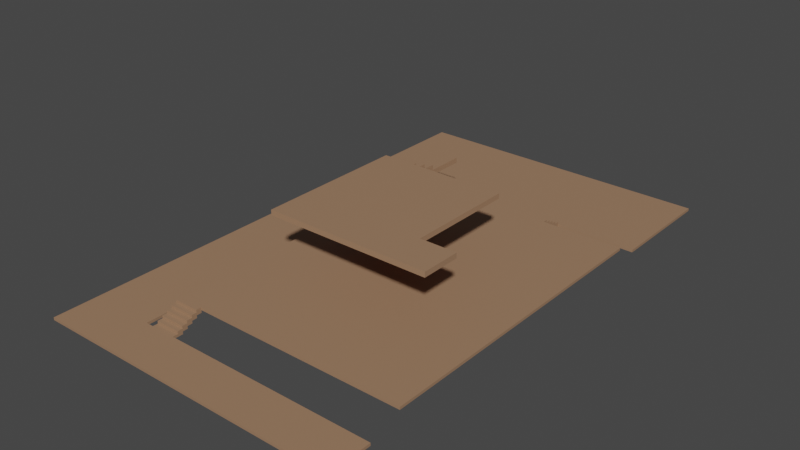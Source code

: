 # Source: map_revision.blend  (saved by Blender 2.83.19; exported with 4.5.12 LTS)
import bpy
from mathutils import Matrix  # noqa: F401  (used for matrix-valued properties, if any)

bpy.ops.wm.read_factory_settings(use_empty=True)
scene = bpy.context.scene
scene.name = 'Scene'

# ---- collections
col_collection = bpy.data.collections.new('Collection'); scene.collection.children.link(col_collection)

# ---- materials (node trees are filled in below, after node groups)
mat_material_001 = bpy.data.materials.new('Material.001')
mat_material_001.use_transparent_shadow = False

# ---- material node trees
mat_material_001.use_nodes = True; mat_material_001.node_tree.nodes.clear()
_N = mat_material_001.node_tree.nodes; _L = mat_material_001.node_tree.links
n0 = _N.new('ShaderNodeBsdfPrincipled'); n0.name = 'Principled BSDF'; n0.location = (10, 300)
n0.distribution = 'GGX'
n0.subsurface_method = 'BURLEY'
n0.inputs[0].default_value = (0.344, 0.1982, 0.1167, 1.0)
n0.inputs[3].default_value = 1.45
n0.inputs[27].default_value = (0.0, 0.0, 0.0, 1.0)
n0.inputs[28].default_value = 1.0
n1 = _N.new('ShaderNodeOutputMaterial'); n1.name = 'Material Output'; n1.location = (300, 300)
_L.new(n0.outputs[0], n1.inputs[0])
n1.is_active_output = True

# ---- world
world_world = bpy.data.worlds.new('World'); scene.world = world_world
world_world.use_nodes = True; world_world.node_tree.nodes.clear()
_N = world_world.node_tree.nodes; _L = world_world.node_tree.links
n0 = _N.new('ShaderNodeOutputWorld'); n0.name = 'World Output'; n0.location = (300, 300)
n1 = _N.new('ShaderNodeBackground'); n1.name = 'Background'; n1.location = (10, 300)
n1.inputs[0].default_value = (0.05088, 0.05088, 0.05088, 1.0)
_L.new(n1.outputs[0], n0.inputs[0])
n0.is_active_output = True
world_world.color = (0.05088, 0.05088, 0.05088)
world_world.use_sun_shadow = False
world_world.sun_shadow_jitter_overblur = 0.0

# ---- meshes
me_cube_001 = bpy.data.meshes.new('Cube.001')
me_cube_001.from_pydata([(-1.0, -1.0, -1.0), (-1.0, -1.0, 1.0), (-1.0, 1.0, -1.0), (-1.0, 1.0, 1.0), (3.785, -1.0, -1.0), (3.785, -1.0, 1.0), (3.785, 1.0, -1.0), (3.785, 1.0, 1.0), (-1.0, 2.994, 1.0), (-1.0, 2.994, -1.0), (3.785, 2.994, -1.0), (3.785, 2.994, 1.0), (-1.0, 1.0, 2.994), (3.785, 1.0, 2.994), (-1.0, 2.994, 2.994), (3.785, 2.994, 2.994), (-1.0, 4.988, 1.0), (3.785, 4.988, 1.0), (-1.0, 4.988, 2.994), (3.785, 4.988, 2.994), (-1.0, 2.994, 4.988), (3.785, 2.994, 4.988), (-1.0, 4.988, 4.988), (3.785, 4.988, 4.988), (-1.0, 6.982, 2.994), (3.785, 6.982, 2.994), (-1.0, 6.982, 4.988), (3.785, 6.982, 4.988), (-1.0, 4.988, 6.982), (3.785, 4.988, 6.982), (-1.0, 6.982, 6.982), (3.785, 6.982, 6.982), (-1.0, 8.976, 4.988), (3.785, 8.976, 4.988), (-1.0, 8.976, 6.982), (3.785, 8.976, 6.982), (-1.0, 6.982, 8.976), (3.785, 6.982, 8.976), (-1.0, 8.976, 8.976), (3.785, 8.976, 8.976), (-1.0, 10.97, 6.982), (3.785, 10.97, 6.982), (-1.0, 10.97, 8.976), (3.785, 10.97, 8.976), (-1.0, 8.976, 10.97), (3.785, 8.976, 10.97), (-1.0, 10.97, 10.97), (3.785, 10.97, 10.97), (-1.0, 22.93, 8.976), (-1.0, 22.93, 10.97), (3.785, 22.93, 10.97), (44.26, 10.97, 8.976), (44.26, 10.97, 10.97), (44.26, 22.93, 8.976), (44.26, 22.93, 10.97), (-1.0, 42.88, 8.976), (-1.0, 42.88, 10.97), (3.785, 42.88, 10.97), (44.26, 42.88, 8.976), (44.26, 42.88, 10.97), (-1.0, -17.79, -1.0), (-1.0, -17.79, 1.0), (3.785, -17.79, 1.0), (3.785, -17.79, -1.0), (44.18, -1.0, 1.0), (44.18, -1.0, -1.0), (44.18, -17.79, 1.0), (44.18, -17.79, -1.0), (-2.513, -1.0, -1.0), (-2.513, -1.0, 1.0), (-2.513, -17.79, -1.0), (-2.513, -17.79, 1.0), (-15.1, -1.0, -1.0), (-15.1, -1.0, 1.0), (-15.1, -17.79, -1.0), (-15.1, -17.79, 1.0), (-2.513, 129.7, -1.0), (-2.513, 129.7, 1.0), (-15.1, 129.7, -1.0), (-15.1, 129.7, 1.0), (-1.0, 129.4, 8.976), (3.785, 129.4, 8.976), (-1.0, 129.4, 10.97), (3.785, 129.4, 10.97), (44.26, 129.4, 8.976), (44.26, 129.4, 10.97), (-2.513, 182.3, -1.0), (-2.513, 182.3, 1.0), (-15.1, 182.3, -1.0), (-15.1, 182.3, 1.0), (18.32, 129.7, -1.0), (18.32, 129.7, 1.0), (18.32, 182.3, -1.0), (18.32, 182.3, 1.0), (19.48, 10.97, 8.976), (28.66, 10.97, 8.976), (28.66, 10.97, 10.97), (19.48, 10.97, 10.97), (28.66, 129.4, 10.97), (28.66, 129.4, 8.976), (19.48, 129.4, 10.97), (19.48, 129.4, 8.976), (19.48, 131.4, 10.97), (28.66, 131.4, 10.97), (28.66, 131.4, 8.976), (19.48, 131.4, 8.976), (28.66, 129.4, 6.982), (19.48, 129.4, 6.982), (28.66, 131.4, 6.982), (19.48, 131.4, 6.982), (28.66, 133.4, 8.976), (19.48, 133.4, 8.976), (28.66, 133.4, 6.982), (19.48, 133.4, 6.982), (28.66, 131.4, 4.988), (19.48, 131.4, 4.988), (28.66, 133.4, 4.988), (19.48, 133.4, 4.988), (28.66, 135.4, 6.982), (19.48, 135.4, 6.982), (28.66, 135.4, 4.988), (19.48, 135.4, 4.988), (28.66, 133.4, 2.994), (19.48, 133.4, 2.994), (28.66, 135.4, 2.994), (19.48, 135.4, 2.994), (28.66, 137.4, 4.988), (19.48, 137.4, 4.988), (28.66, 137.4, 2.994), (19.48, 137.4, 2.994), (28.66, 135.4, 1.0), (19.48, 135.4, 1.0), (28.66, 137.4, 1.0), (19.48, 137.4, 1.0), (28.66, 139.4, 2.994), (19.48, 139.4, 2.994), (28.66, 139.4, 1.0), (19.48, 139.4, 1.0), (28.66, 137.4, -0.9941), (19.48, 137.4, -0.9941), (28.66, 139.4, -0.9941), (19.48, 139.4, -0.9941), (28.66, 182.3, 1.0), (19.48, 182.3, 1.0), (28.66, 182.3, -0.9941), (19.48, 182.3, -0.9941), (44.13, 139.4, 1.0), (44.13, 139.4, -0.9941), (44.13, 182.3, 1.0), (44.13, 182.3, -0.9941), (-2.513, 139.4, 1.0), (-15.1, 139.4, 1.0), (-15.1, 139.4, -1.0), (18.32, 139.4, 1.0), (18.32, 139.4, -1.0), (44.26, 86.13, 8.976), (44.26, 86.13, 10.97), (-1.0, 86.13, 8.976), (3.785, 86.13, 10.97), (-1.0, 86.13, 10.97), (-1.0, 90.94, 8.976), (-1.0, 95.75, 8.976), (-1.0, 100.6, 8.976), (-1.0, 105.4, 8.976), (-1.0, 110.2, 8.976), (-1.0, 115.0, 8.976), (-1.0, 119.8, 8.976), (-1.0, 124.6, 8.976), (-1.0, 90.94, 10.97), (-1.0, 95.75, 10.97), (-1.0, 100.6, 10.97), (-1.0, 105.4, 10.97), (-1.0, 110.2, 10.97), (-1.0, 115.0, 10.97), (-1.0, 119.8, 10.97), (-1.0, 124.6, 10.97), (44.26, 124.6, 8.976), (44.26, 119.8, 8.976), (44.26, 115.0, 8.976), (44.26, 110.2, 8.976), (44.26, 105.4, 8.976), (44.26, 100.6, 8.976), (44.26, 95.75, 8.976), (44.26, 90.94, 8.976), (44.26, 124.6, 10.97), (44.26, 119.8, 10.97), (44.26, 115.0, 10.97), (44.26, 110.2, 10.97), (44.26, 105.4, 10.97), (44.26, 100.6, 10.97), (44.26, 95.75, 10.97), (44.26, 90.94, 10.97), (3.785, 124.6, 10.97), (3.785, 119.8, 10.97), (3.785, 115.0, 10.97), (3.785, 110.2, 10.97), (3.785, 105.4, 10.97), (3.785, 100.6, 10.97), (3.785, 95.75, 10.97), (3.785, 90.94, 10.97), (3.785, 90.94, 14.96), (3.785, 86.13, 14.96), (-1.0, 86.13, 14.96), (-1.0, 90.94, 14.96), (-1.0, 95.75, 14.96), (-1.0, 100.6, 14.96), (3.785, 100.6, 14.96), (3.785, 95.75, 14.96), (-1.0, 90.94, 18.95), (-1.0, 95.75, 18.95), (-1.0, 100.6, 18.95), (-1.0, 105.4, 18.95), (3.785, 105.4, 18.95), (3.785, 100.6, 18.95), (3.785, 95.75, 18.95), (3.785, 90.94, 18.95), (-1.0, 95.75, 22.93), (-1.0, 100.6, 22.93), (-1.0, 105.4, 22.93), (-1.0, 110.2, 22.93), (3.785, 110.2, 22.93), (3.785, 105.4, 22.93), (3.785, 100.6, 22.93), (3.785, 95.75, 22.93), (-1.0, 100.6, 26.92), (-1.0, 105.4, 26.92), (-1.0, 110.2, 26.92), (-1.0, 115.0, 26.92), (3.785, 115.0, 26.92), (3.785, 110.2, 26.92), (3.785, 105.4, 26.92), (3.785, 100.6, 26.92), (-1.0, 105.4, 30.91), (-1.0, 110.2, 30.91), (-1.0, 115.0, 30.91), (-1.0, 119.8, 30.91), (3.785, 119.8, 30.91), (3.785, 115.0, 30.91), (3.785, 105.4, 30.91), (-1.0, 129.4, 34.9), (3.785, 129.4, 34.9), (-1.0, 124.6, 34.9), (-1.0, 110.2, 34.9), (-1.0, 115.0, 34.9), (-1.0, 119.8, 34.9), (3.785, 119.8, 34.9), (3.785, 110.2, 34.9), (-1.0, 129.4, 38.89), (3.785, 129.4, 38.89), (-1.0, 124.6, 38.89), (-1.0, 115.0, 38.89), (-1.0, 119.8, 38.89), (3.785, 119.8, 38.89), (3.785, 115.0, 38.89), (8.77, 129.4, 34.9), (8.77, 124.6, 34.9), (8.77, 119.8, 34.9), (8.77, 129.4, 38.89), (8.77, 124.6, 38.89), (8.77, 119.8, 38.89), (3.785, 110.2, 30.91), (3.785, 115.0, 34.9), (8.77, 115.0, 38.89), (8.77, 115.0, 34.9), (8.77, 110.2, 38.89), (8.77, 110.2, 34.9), (3.785, 115.0, 42.88), (8.77, 115.0, 42.88), (3.785, 110.2, 42.88), (3.785, 110.2, 38.89), (8.77, 110.2, 42.88), (3.785, 105.3, 38.89), (8.77, 105.3, 38.89), (3.785, 105.3, 42.88), (8.77, 105.3, 42.88), (3.785, 110.2, 46.86), (8.77, 110.2, 46.86), (3.785, 105.3, 46.86), (8.77, 105.3, 46.86), (3.785, 100.4, 42.88), (8.77, 100.4, 42.88), (3.785, 100.4, 46.86), (8.77, 100.4, 46.86), (3.785, 105.3, 50.85), (8.77, 105.3, 50.85), (3.785, 100.4, 50.85), (8.77, 100.4, 50.85), (3.785, 95.73, 46.86), (8.77, 95.73, 46.86), (3.785, 95.73, 50.85), (8.77, 95.73, 50.85), (3.785, 100.4, 54.84), (8.77, 100.4, 54.84), (3.785, 95.73, 54.84), (8.77, 95.73, 54.84), (3.785, 90.83, 50.85), (8.77, 90.83, 50.85), (3.785, 90.83, 54.84), (8.77, 90.83, 54.84), (3.785, 43.02, 50.85), (8.77, 43.02, 50.85), (3.785, 43.02, 54.84), (8.77, 43.02, 54.84), (28.56, 100.4, 50.85), (28.56, 95.73, 50.85), (28.56, 100.4, 54.84), (28.56, 95.73, 54.84), (28.56, 90.83, 50.85), (28.56, 90.83, 54.84), (28.56, 43.02, 50.85), (28.56, 43.02, 54.84), (3.785, 58.31, 50.85), (3.785, 58.31, 54.84), (28.56, 58.31, 50.85), (28.56, 58.31, 54.84), (35.65, 43.02, 50.85), (35.65, 43.02, 54.84), (35.65, 58.31, 50.85), (35.65, 58.31, 54.84)], [], [(0, 1, 3, 2), (3, 7, 13, 12), (6, 7, 5, 4), (62, 66, 64, 5, 1, 69, 73, 75, 71, 61), (2, 6, 4, 0), (7, 3, 1, 5), (9, 8, 11, 10), (43, 47, 45, 39, 35, 41), (6, 2, 9, 10), (12, 13, 15, 14), (2, 3, 12, 14, 8, 9), (17, 16, 18, 19), (11, 8, 16, 17), (19, 18, 24, 25), (7, 6, 10, 11, 15, 13), (20, 21, 23, 22), (14, 15, 21, 20), (25, 24, 26, 27), (8, 14, 20, 22, 18, 16), (15, 11, 17, 19, 23, 21), (28, 29, 31, 30), (30, 31, 37, 36), (22, 23, 29, 28), (33, 32, 34, 35), (18, 22, 28, 30, 26, 24), (27, 26, 32, 33), (23, 19, 25, 27, 31, 29), (36, 37, 39, 38), (26, 30, 36, 38, 34, 32), (41, 40, 42, 43), (31, 27, 33, 35, 39, 37), (35, 34, 40, 41), (44, 45, 47, 46), (38, 39, 45, 44), (98, 100, 83, 192, 193, 194, 195, 196, 197, 198, 199, 158, 57, 50, 47, 97, 96, 52, 54, 59, 156, 191, 190, 189, 188, 187, 186, 185, 184, 85), (65, 64, 66, 67), (4, 5, 64, 65), (62, 61, 71, 75, 74, 70, 60, 63, 67, 66), (1, 0, 68, 69), (73, 72, 74, 75), (69, 68, 76, 77), (151, 89, 88, 152, 78, 79), (150, 77, 91, 153, 93, 87), (73, 69, 77, 79), (72, 73, 79, 78), (81, 80, 82, 83), (99, 98, 85, 84), (48, 55, 157, 160, 161, 162, 163, 164, 165, 166, 167, 80, 81, 101, 99, 84, 176, 177, 178, 179, 180, 181, 182, 183, 155, 58, 53, 51, 95, 94, 43, 42), (168, 159, 202, 203), (87, 86, 88, 89), (150, 87, 89, 151, 79, 77), (137, 153, 154, 141), (250, 253, 262, 259, 252, 251), (77, 76, 90, 91), (86, 87, 93, 92), (81, 83, 100, 101), (83, 82, 175, 174, 173, 172, 171, 170, 169, 198, 197, 196, 195, 194, 193, 192), (137, 136, 146, 148, 142, 143, 93, 153), (251, 252, 259, 258, 257, 248, 247, 249), (34, 38, 44, 46, 42, 40), (105, 102, 103, 104), (100, 98, 103, 102), (104, 108, 114, 116, 112, 110), (106, 107, 109, 108), (112, 116, 122, 124, 120, 118), (99, 101, 107, 106), (111, 110, 112, 113), (105, 104, 110, 111), (101, 100, 102, 105, 109, 107), (114, 115, 117, 116), (116, 117, 123, 122), (108, 109, 115, 114), (119, 118, 120, 121), (120, 124, 130, 132, 128, 126), (113, 112, 118, 119), (109, 105, 111, 113, 117, 115), (122, 123, 125, 124), (128, 132, 138, 140, 136, 134), (127, 126, 128, 129), (129, 128, 134, 135), (117, 113, 119, 121, 125, 123), (121, 120, 126, 127), (130, 131, 133, 132), (124, 125, 131, 130), (135, 134, 136, 137), (133, 129, 135, 137, 141, 139), (125, 121, 127, 129, 133, 131), (138, 139, 141, 140), (136, 140, 147, 146), (132, 133, 139, 138), (146, 147, 149, 148), (91, 90, 154, 153), (72, 78, 152, 88, 86, 92, 145, 144, 149, 147, 140, 141, 154, 90, 76, 68, 0, 4, 65, 67, 63, 60, 70, 74), (143, 142, 148, 149, 144, 145, 92, 93), (95, 51, 52, 96, 97, 47, 43, 94), (42, 46, 49, 56, 159, 168, 169, 170, 171, 172, 173, 174, 175, 82, 80, 167, 166, 165, 164, 163, 162, 161, 160, 157, 55, 48), (204, 205, 206, 207), (198, 169, 204, 207), (206, 205, 210, 213), (210, 211, 212, 213), (158, 199, 200, 201), (311, 299, 301, 312, 297, 295), (202, 201, 200, 203), (205, 204, 209, 216, 217, 210), (207, 214, 215, 200, 199, 198), (159, 158, 201, 202), (212, 211, 218, 221), (218, 219, 220, 221), (220, 219, 226, 229), (46, 47, 50, 57, 158, 159, 56, 49), (226, 227, 228, 229), (208, 215, 214, 209), (207, 206, 213, 222, 223, 214), (203, 200, 215, 208), (169, 168, 203, 208, 209, 204), (216, 223, 222, 217), (217, 222, 231, 224), (209, 214, 223, 216), (213, 212, 221, 230, 231, 222), (224, 231, 230, 225), (235, 234, 243, 250, 251, 244), (227, 226, 233, 234), (225, 230, 238, 232), (211, 210, 217, 224, 225, 218), (219, 218, 225, 232, 233, 226), (232, 238, 260, 233), (307, 313, 317, 315, 309, 300, 299, 311, 295, 296, 290, 286, 303, 304), (244, 245, 236, 235), (234, 233, 242, 243), (229, 228, 237, 260), (242, 246, 261, 243), (255, 254, 257, 258, 259, 256), (235, 236, 237, 234), (237, 236, 245, 261), (227, 234, 237, 228), (233, 260, 246, 242), (263, 262, 267, 270, 264, 265), (240, 239, 247, 248, 257, 254), (241, 244, 251, 249, 247, 239), (243, 261, 253, 250), (263, 256, 259, 262), (245, 244, 241, 239, 240, 254, 255, 256), (261, 245, 256, 263), (260, 237, 261, 246), (261, 263, 265, 246), (269, 246, 265, 264), (273, 277, 275, 268, 269, 271), (264, 270, 276, 278, 274, 272), (267, 266, 268, 270), (262, 253, 266, 267), (274, 278, 284, 286, 282, 280), (271, 272, 274, 273), (277, 273, 279, 281, 285, 283), (269, 264, 272, 271), (276, 275, 277, 278), (270, 268, 275, 276), (229, 260, 238, 230, 221, 220), (279, 280, 282, 281), (281, 282, 288, 287), (273, 274, 280, 279), (284, 283, 285, 286), (278, 277, 283, 284), (287, 288, 290, 289), (282, 286, 290, 288), (285, 281, 287, 289), (285, 289, 295, 297, 293, 291), (286, 285, 291, 292), (306, 308, 314, 313, 307, 304, 303, 305), (289, 290, 296, 295), (98, 99, 106, 108, 104, 103), (299, 300, 309, 315, 316, 310, 302, 301), (52, 51, 53, 58, 155, 183, 182, 181, 180, 179, 178, 177, 176, 84, 85, 184, 185, 186, 187, 188, 189, 190, 191, 156, 59, 54), (286, 292, 305, 303), (269, 268, 266, 253, 261, 246), (317, 318, 316, 315), (310, 316, 318, 314, 308, 306, 305, 292, 294, 298, 297, 312, 301, 302), (313, 314, 318, 317), (292, 291, 293, 297, 298, 294)])
_uv = me_cube_001.uv_layers.new(name='UVMap')
_uv.uv.foreach_set('vector', [0.375, 0.0, 0.625, 0.0, 0.625, 0.25, 0.375, 0.25, 0.875, 0.5, 0.625, 0.5, 0.625, 0.5, 0.875, 0.5, 0.375, 0.5, 0.625, 0.5, 0.625, 0.75, 0.375, 0.75, 0.625, 0.75, 0.625, 0.75, 0.625, 0.75, 0.625, 0.75, 0.875, 0.75, 0.875, 0.75, 0.875, 0.75, 0.875, 0.75, 0.875, 0.75, 0.875, 0.75, 0.125, 0.5, 0.375, 0.5, 0.375, 0.75, 0.125, 0.75, 0.625, 0.5, 0.875, 0.5, 0.875, 0.75, 0.625, 0.75, 0.375, 0.25, 0.625, 0.25, 0.625, 0.5, 0.375, 0.5, 0.625, 0.5, 0.625, 0.5, 0.625, 0.5, 0.625, 0.5, 0.625, 0.5, 0.625, 0.5, 0.375, 0.5, 0.125, 0.5, 0.125, 0.5, 0.375, 0.5, 0.875, 0.5, 0.625, 0.5, 0.625, 0.5, 0.875, 0.5, 0.375, 0.25, 0.625, 0.25, 0.625, 0.25, 0.625, 0.25, 0.625, 0.25, 0.375, 0.25, 0.625, 0.5, 0.625, 0.25, 0.625, 0.25, 0.625, 0.5, 0.625, 0.5, 0.625, 0.25, 0.625, 0.25, 0.625, 0.5, 0.625, 0.5, 0.625, 0.25, 0.625, 0.25, 0.625, 0.5, 0.625, 0.5, 0.375, 0.5, 0.375, 0.5, 0.625, 0.5, 0.625, 0.5, 0.625, 0.5, 0.875, 0.5, 0.625, 0.5, 0.625, 0.5, 0.875, 0.5, 0.875, 0.5, 0.625, 0.5, 0.625, 0.5, 0.875, 0.5, 0.625, 0.5, 0.625, 0.25, 0.625, 0.25, 0.625, 0.5, 0.625, 0.25, 0.625, 0.25, 0.625, 0.25, 0.625, 0.25, 0.625, 0.25, 0.625, 0.25, 0.625, 0.5, 0.625, 0.5, 0.625, 0.5, 0.625, 0.5, 0.625, 0.5, 0.625, 0.5, 0.875, 0.5, 0.625, 0.5, 0.625, 0.5, 0.875, 0.5, 0.875, 0.5, 0.625, 0.5, 0.625, 0.5, 0.875, 0.5, 0.875, 0.5, 0.625, 0.5, 0.625, 0.5, 0.875, 0.5, 0.625, 0.5, 0.625, 0.25, 0.625, 0.25, 0.625, 0.5, 0.625, 0.25, 0.625, 0.25, 0.625, 0.25, 0.625, 0.25, 0.625, 0.25, 0.625, 0.25, 0.625, 0.5, 0.625, 0.25, 0.625, 0.25, 0.625, 0.5, 0.625, 0.5, 0.625, 0.5, 0.625, 0.5, 0.625, 0.5, 0.625, 0.5, 0.625, 0.5, 0.875, 0.5, 0.625, 0.5, 0.625, 0.5, 0.875, 0.5, 0.625, 0.25, 0.625, 0.25, 0.625, 0.25, 0.625, 0.25, 0.625, 0.25, 0.625, 0.25, 0.625, 0.5, 0.625, 0.25, 0.625, 0.25, 0.625, 0.5, 0.625, 0.5, 0.625, 0.5, 0.625, 0.5, 0.625, 0.5, 0.625, 0.5, 0.625, 0.5, 0.625, 0.5, 0.625, 0.25, 0.625, 0.25, 0.625, 0.5, 0.875, 0.5, 0.625, 0.5, 0.625, 0.5, 0.875, 0.5, 0.875, 0.5, 0.625, 0.5, 0.625, 0.5, 0.875, 0.5, 0.625, 0.5, 0.625, 0.5, 0.625, 0.5, 0.625, 0.5, 0.625, 0.5, 0.625, 0.5, 0.625, 0.5, 0.625, 0.5, 0.625, 0.5, 0.625, 0.5, 0.625, 0.5, 0.625, 0.5, 0.625, 0.5, 0.625, 0.5, 0.625, 0.5, 0.625, 0.5, 0.625, 0.5, 0.625, 0.5, 0.625, 0.5, 0.625, 0.5, 0.625, 0.5, 0.625, 0.5, 0.625, 0.5, 0.625, 0.5, 0.625, 0.5, 0.625, 0.5, 0.625, 0.5, 0.625, 0.5, 0.625, 0.5, 0.625, 0.5, 0.375, 0.75, 0.625, 0.75, 0.625, 0.75, 0.375, 0.75, 0.375, 0.75, 0.625, 0.75, 0.625, 0.75, 0.375, 0.75, 0.625, 0.75, 0.625, 1.0, 0.625, 1.0, 0.625, 1.0, 0.375, 1.0, 0.375, 1.0, 0.375, 1.0, 0.375, 0.75, 0.375, 0.75, 0.625, 0.75, 0.625, 0.0, 0.375, 0.0, 0.375, 0.0, 0.625, 0.0, 0.625, 0.0, 0.375, 0.0, 0.375, 0.0, 0.625, 0.0, 0.625, 0.0, 0.375, 0.0, 0.375, 0.0, 0.625, 0.0, 0.625, 0.0, 0.625, 0.0, 0.375, 0.0, 0.375, 0.0, 0.375, 0.0, 0.625, 0.0, 0.875, 0.75, 0.875, 0.75, 0.875, 0.75, 0.875, 0.75, 0.875, 0.75, 0.875, 0.75, 0.875, 0.75, 0.875, 0.75, 0.875, 0.75, 0.875, 0.75, 0.375, 0.0, 0.625, 0.0, 0.625, 0.0, 0.375, 0.0, 0.625, 0.5, 0.625, 0.25, 0.625, 0.25, 0.625, 0.5, 0.625, 0.5, 0.625, 0.5, 0.625, 0.5, 0.625, 0.5, 0.625, 0.25, 0.625, 0.25, 0.625, 0.25, 0.625, 0.25, 0.625, 0.25, 0.625, 0.25, 0.625, 0.25, 0.625, 0.25, 0.625, 0.25, 0.625, 0.25, 0.625, 0.25, 0.625, 0.25, 0.625, 0.5, 0.625, 0.5, 0.625, 0.5, 0.625, 0.5, 0.625, 0.5, 0.625, 0.5, 0.625, 0.5, 0.625, 0.5, 0.625, 0.5, 0.625, 0.5, 0.625, 0.5, 0.625, 0.5, 0.625, 0.5, 0.625, 0.5, 0.625, 0.5, 0.625, 0.5, 0.625, 0.5, 0.625, 0.5, 0.625, 0.5, 0.625, 0.25, 0.625, 0.25, 0.625, 0.25, 0.625, 0.25, 0.625, 0.25, 0.625, 0.0, 0.375, 0.0, 0.375, 0.0, 0.625, 0.0, 0.875, 0.75, 0.875, 0.75, 0.875, 0.75, 0.875, 0.75, 0.875, 0.75, 0.875, 0.75, 0.625, 0.5, 0.625, 0.0, 0.375, 0.0, 0.625, 0.5, 0.875, 0.5, 0.625, 0.5, 0.625, 0.5, 0.625, 0.5, 0.625, 0.5, 0.875, 0.5, 0.625, 0.0, 0.375, 0.0, 0.375, 0.0, 0.625, 0.0, 0.375, 0.0, 0.625, 0.0, 0.625, 0.0, 0.375, 0.0, 0.625, 0.5, 0.625, 0.5, 0.625, 0.5, 0.625, 0.5, 0.625, 0.5, 0.625, 0.25, 0.625, 0.25, 0.625, 0.25, 0.625, 0.25, 0.625, 0.25, 0.625, 0.25, 0.625, 0.25, 0.625, 0.25, 0.625, 0.5, 0.625, 0.5, 0.625, 0.5, 0.625, 0.5, 0.625, 0.5, 0.625, 0.5, 0.625, 0.5, 0.625, 0.5, 0.625, 0.5, 0.625, 0.5, 0.625, 0.5, 0.625, 0.5, 0.625, 0.5, 0.875, 0.75, 0.625, 0.0, 0.875, 0.5, 0.625, 0.5, 0.625, 0.5, 0.625, 0.5, 0.625, 0.5, 0.625, 0.5, 0.875, 0.5, 0.875, 0.5, 0.625, 0.25, 0.625, 0.25, 0.625, 0.25, 0.625, 0.25, 0.625, 0.25, 0.625, 0.25, 0.625, 0.5, 0.625, 0.5, 0.625, 0.5, 0.625, 0.5, 0.625, 0.5, 0.625, 0.5, 0.625, 0.5, 0.625, 0.5, 0.625, 0.5, 0.625, 0.5, 0.625, 0.5, 0.625, 0.5, 0.625, 0.5, 0.625, 0.5, 0.625, 0.5, 0.625, 0.5, 0.625, 0.5, 0.625, 0.5, 0.625, 0.5, 0.625, 0.5, 0.625, 0.5, 0.625, 0.5, 0.625, 0.5, 0.625, 0.5, 0.625, 0.5, 0.625, 0.5, 0.625, 0.5, 0.625, 0.5, 0.625, 0.5, 0.625, 0.5, 0.625, 0.5, 0.625, 0.5, 0.625, 0.5, 0.625, 0.5, 0.625, 0.5, 0.625, 0.5, 0.625, 0.5, 0.625, 0.5, 0.625, 0.5, 0.625, 0.5, 0.625, 0.5, 0.625, 0.5, 0.625, 0.5, 0.625, 0.5, 0.625, 0.5, 0.625, 0.5, 0.625, 0.5, 0.625, 0.5, 0.625, 0.5, 0.625, 0.5, 0.625, 0.5, 0.625, 0.5, 0.625, 0.5, 0.625, 0.5, 0.625, 0.5, 0.625, 0.5, 0.625, 0.5, 0.625, 0.5, 0.625, 0.5, 0.625, 0.5, 0.625, 0.5, 0.625, 0.5, 0.625, 0.5, 0.625, 0.5, 0.625, 0.5, 0.625, 0.5, 0.625, 0.5, 0.625, 0.5, 0.625, 0.5, 0.625, 0.5, 0.625, 0.5, 0.625, 0.5, 0.625, 0.5, 0.625, 0.5, 0.625, 0.5, 0.625, 0.5, 0.625, 0.5, 0.625, 0.5, 0.625, 0.5, 0.625, 0.5, 0.625, 0.5, 0.625, 0.5, 0.625, 0.5, 0.625, 0.5, 0.625, 0.5, 0.625, 0.5, 0.625, 0.5, 0.625, 0.5, 0.625, 0.5, 0.625, 0.5, 0.625, 0.5, 0.625, 0.5, 0.625, 0.5, 0.625, 0.5, 0.625, 0.5, 0.625, 0.5, 0.625, 0.5, 0.625, 0.5, 0.625, 0.5, 0.625, 0.5, 0.625, 0.5, 0.625, 0.5, 0.625, 0.5, 0.625, 0.5, 0.625, 0.5, 0.625, 0.5, 0.625, 0.5, 0.625, 0.5, 0.625, 0.5, 0.625, 0.5, 0.625, 0.5, 0.625, 0.5, 0.625, 0.5, 0.625, 0.5, 0.625, 0.5, 0.625, 0.5, 0.625, 0.5, 0.625, 0.5, 0.625, 0.5, 0.625, 0.5, 0.625, 0.5, 0.625, 0.5, 0.625, 0.5, 0.625, 0.5, 0.625, 0.5, 0.625, 0.5, 0.625, 0.5, 0.625, 0.5, 0.625, 0.5, 0.625, 0.5, 0.625, 0.5, 0.625, 0.5, 0.625, 0.5, 0.625, 0.5, 0.625, 0.5, 0.625, 0.5, 0.625, 0.5, 0.625, 0.5, 0.625, 0.5, 0.625, 0.5, 0.625, 0.5, 0.625, 0.5, 0.625, 0.0, 0.375, 0.0, 0.375, 0.0, 0.625, 0.0, 0.125, 0.75, 0.125, 0.75, 0.125, 0.75, 0.125, 0.75, 0.125, 0.75, 0.125, 0.75, 0.625, 0.5, 0.625, 0.5, 0.625, 0.5, 0.625, 0.5, 0.625, 0.5, 0.625, 0.5, 0.125, 0.75, 0.125, 0.75, 0.125, 0.75, 0.125, 0.75, 0.125, 0.75, 0.375, 0.75, 0.375, 0.75, 0.375, 0.75, 0.375, 0.75, 0.125, 0.75, 0.125, 0.75, 0.125, 0.75, 0.625, 0.5, 0.625, 0.5, 0.625, 0.5, 0.625, 0.5, 0.625, 0.5, 0.625, 0.5, 0.125, 0.75, 0.875, 0.75, 0.625, 0.5, 0.625, 0.5, 0.625, 0.5, 0.625, 0.5, 0.625, 0.5, 0.625, 0.5, 0.625, 0.5, 0.625, 0.5, 0.625, 0.25, 0.625, 0.25, 0.625, 0.25, 0.625, 0.25, 0.625, 0.25, 0.625, 0.25, 0.625, 0.25, 0.625, 0.25, 0.625, 0.25, 0.625, 0.25, 0.625, 0.25, 0.625, 0.25, 0.625, 0.25, 0.625, 0.25, 0.625, 0.25, 0.625, 0.25, 0.625, 0.25, 0.625, 0.25, 0.625, 0.25, 0.625, 0.25, 0.625, 0.25, 0.625, 0.25, 0.625, 0.25, 0.625, 0.25, 0.625, 0.25, 0.625, 0.25, 0.625, 0.25, 0.625, 0.25, 0.625, 0.5, 0.625, 0.5, 0.625, 0.5, 0.625, 0.25, 0.625, 0.25, 0.625, 0.5, 0.625, 0.5, 0.625, 0.25, 0.625, 0.25, 0.625, 0.5, 0.625, 0.25, 0.625, 0.25, 0.625, 0.5, 0.625, 0.5, 0.625, 0.5, 0.625, 0.5, 0.625, 0.5, 0.625, 0.5, 0.625, 0.5, 0.625, 0.5, 0.625, 0.5, 0.625, 0.5, 0.625, 0.5, 0.625, 0.5, 0.875, 0.5, 0.625, 0.5, 0.625, 0.5, 0.875, 0.5, 0.625, 0.25, 0.625, 0.25, 0.625, 0.25, 0.625, 0.25, 0.625, 0.25, 0.625, 0.25, 0.625, 0.5, 0.625, 0.5, 0.625, 0.5, 0.625, 0.5, 0.625, 0.5, 0.625, 0.5, 0.875, 0.5, 0.625, 0.5, 0.625, 0.5, 0.875, 0.5, 0.625, 0.5, 0.625, 0.25, 0.625, 0.25, 0.625, 0.5, 0.625, 0.25, 0.625, 0.25, 0.625, 0.5, 0.625, 0.5, 0.625, 0.5, 0.625, 0.25, 0.625, 0.25, 0.625, 0.5, 0.875, 0.5, 0.625, 0.5, 0.625, 0.5, 0.625, 0.5, 0.625, 0.5, 0.875, 0.5, 0.875, 0.5, 0.875, 0.5, 0.625, 0.25, 0.625, 0.25, 0.625, 0.5, 0.625, 0.5, 0.875, 0.5, 0.625, 0.5, 0.625, 0.5, 0.875, 0.5, 0.625, 0.5, 0.625, 0.5, 0.625, 0.5, 0.625, 0.5, 0.625, 0.5, 0.625, 0.5, 0.875, 0.5, 0.625, 0.5, 0.625, 0.5, 0.875, 0.5, 0.625, 0.25, 0.625, 0.25, 0.625, 0.25, 0.625, 0.25, 0.625, 0.25, 0.625, 0.25, 0.875, 0.5, 0.625, 0.5, 0.625, 0.5, 0.875, 0.5, 0.875, 0.5, 0.625, 0.5, 0.625, 0.5, 0.875, 0.5, 0.875, 0.5, 0.625, 0.5, 0.625, 0.5, 0.875, 0.5, 0.625, 0.5, 0.625, 0.5, 0.625, 0.5, 0.625, 0.5, 0.625, 0.5, 0.625, 0.5, 0.875, 0.5, 0.625, 0.5, 0.625, 0.5, 0.875, 0.5, 0.625, 0.25, 0.625, 0.25, 0.625, 0.25, 0.625, 0.25, 0.625, 0.25, 0.625, 0.25, 0.625, 0.25, 0.625, 0.25, 0.625, 0.25, 0.625, 0.25, 0.875, 0.5, 0.625, 0.5, 0.625, 0.5, 0.875, 0.5, 0.625, 0.25, 0.625, 0.25, 0.625, 0.25, 0.625, 0.25, 0.625, 0.25, 0.625, 0.25, 0.625, 0.25, 0.625, 0.25, 0.625, 0.25, 0.625, 0.25, 0.625, 0.25, 0.625, 0.25, 0.875, 0.5, 0.625, 0.5, 0.625, 0.5, 0.875, 0.5, 0.625, 0.5, 0.625, 0.5, 0.625, 0.5, 0.625, 0.5, 0.625, 0.5, 0.625, 0.5, 0.625, 0.5, 0.625, 0.5, 0.625, 0.5, 0.625, 0.5, 0.625, 0.5, 0.625, 0.5, 0.625, 0.5, 0.625, 0.5, 0.625, 0.25, 0.625, 0.5, 0.625, 0.5, 0.625, 0.25, 0.625, 0.25, 0.625, 0.25, 0.625, 0.25, 0.625, 0.25, 0.625, 0.5, 0.625, 0.5, 0.625, 0.5, 0.625, 0.5, 0.875, 0.5, 0.625, 0.5, 0.625, 0.5, 0.875, 0.5, 0.625, 0.5, 0.625, 0.5, 0.625, 0.5, 0.625, 0.5, 0.625, 0.5, 0.625, 0.5, 0.625, 0.25, 0.625, 0.5, 0.0, 0.0, 0.625, 0.25, 0.625, 0.5, 0.625, 0.5, 0.625, 0.5, 0.625, 0.5, 0.625, 0.25, 0.625, 0.25, 0.0, 0.0, 0.0, 0.0, 0.875, 0.5, 0.625, 0.5, 0.625, 0.5, 0.875, 0.5, 0.625, 0.5, 0.625, 0.5, 0.625, 0.5, 0.625, 0.5, 0.625, 0.5, 0.625, 0.5, 0.625, 0.5, 0.625, 0.25, 0.625, 0.25, 0.625, 0.5, 0.625, 0.5, 0.625, 0.5, 0.625, 0.25, 0.625, 0.25, 0.625, 0.25, 0.625, 0.25, 0.625, 0.25, 0.625, 0.25, 0.875, 0.5, 0.625, 0.5, 0.625, 0.5, 0.875, 0.5, 0.625, 0.5, 0.625, 0.5, 0.625, 0.5, 0.625, 0.5, 0.625, 0.5, 0.625, 0.25, 0.625, 0.25, 0.625, 0.25, 0.625, 0.5, 0.625, 0.5, 0.625, 0.5, 0.625, 0.5, 0.625, 0.5, 0.625, 0.5, 0.625, 0.5, 0.625, 0.5, 0.625, 0.5, 0.625, 0.5, 0.625, 0.5, 0.625, 0.5, 0.625, 0.5, 0.625, 0.5, 0.625, 0.5, 0.625, 0.5, 0.625, 0.5, 0.625, 0.5, 0.625, 0.5, 0.625, 0.5, 0.625, 0.5, 0.625, 0.5, 0.625, 0.5, 0.625, 0.5, 0.625, 0.5, 0.625, 0.5, 0.625, 0.5, 0.625, 0.5, 0.625, 0.5, 0.625, 0.5, 0.625, 0.5, 0.625, 0.5, 0.625, 0.5, 0.625, 0.5, 0.625, 0.5, 0.625, 0.5, 0.625, 0.5, 0.625, 0.5, 0.625, 0.5, 0.625, 0.5, 0.625, 0.5, 0.625, 0.5, 0.625, 0.5, 0.625, 0.5, 0.625, 0.5, 0.625, 0.5, 0.625, 0.5, 0.625, 0.5, 0.625, 0.5, 0.625, 0.5, 0.625, 0.5, 0.625, 0.5, 0.625, 0.5, 0.625, 0.5, 0.625, 0.5, 0.625, 0.5, 0.625, 0.5, 0.625, 0.5, 0.625, 0.5, 0.625, 0.5, 0.625, 0.5, 0.625, 0.5, 0.625, 0.5, 0.625, 0.5, 0.625, 0.5, 0.625, 0.5, 0.625, 0.5, 0.625, 0.5, 0.625, 0.5, 0.625, 0.5, 0.625, 0.5, 0.625, 0.5, 0.625, 0.5, 0.625, 0.5, 0.625, 0.5, 0.625, 0.5, 0.625, 0.5, 0.625, 0.5, 0.625, 0.5, 0.625, 0.5, 0.625, 0.5, 0.625, 0.5, 0.625, 0.5, 0.625, 0.5, 0.625, 0.5, 0.625, 0.5, 0.625, 0.5, 0.625, 0.5, 0.625, 0.5, 0.625, 0.5, 0.625, 0.5, 0.625, 0.5, 0.625, 0.5, 0.625, 0.5, 0.625, 0.5, 0.625, 0.5, 0.625, 0.5, 0.625, 0.5, 0.625, 0.5, 0.625, 0.5, 0.625, 0.5, 0.625, 0.5, 0.625, 0.5, 0.625, 0.5, 0.625, 0.5, 0.625, 0.5, 0.625, 0.5, 0.625, 0.5, 0.625, 0.5, 0.625, 0.5, 0.625, 0.5, 0.625, 0.5, 0.625, 0.5, 0.625, 0.5, 0.625, 0.5, 0.625, 0.5, 0.625, 0.5, 0.625, 0.5, 0.625, 0.5, 0.625, 0.5, 0.625, 0.5, 0.625, 0.5, 0.625, 0.5, 0.625, 0.5, 0.625, 0.5, 0.625, 0.5, 0.625, 0.5, 0.625, 0.5, 0.625, 0.5, 0.625, 0.5, 0.625, 0.5, 0.625, 0.5, 0.625, 0.5, 0.625, 0.5, 0.625, 0.5, 0.625, 0.5, 0.625, 0.5, 0.625, 0.5, 0.625, 0.5, 0.625, 0.5, 0.625, 0.5, 0.625, 0.5, 0.625, 0.5, 0.625, 0.5, 0.625, 0.5, 0.625, 0.5, 0.625, 0.5, 0.625, 0.5, 0.625, 0.5, 0.625, 0.5, 0.625, 0.5, 0.625, 0.5, 0.625, 0.5, 0.625, 0.5, 0.625, 0.5, 0.625, 0.5, 0.625, 0.5, 0.625, 0.5, 0.625, 0.5, 0.625, 0.5, 0.625, 0.5, 0.625, 0.5, 0.625, 0.5, 0.625, 0.5, 0.625, 0.5, 0.625, 0.5, 0.625, 0.5, 0.625, 0.5, 0.625, 0.5, 0.625, 0.5, 0.625, 0.5, 0.625, 0.5, 0.625, 0.5, 0.625, 0.5, 0.625, 0.5, 0.625, 0.5, 0.625, 0.5, 0.625, 0.5, 0.625, 0.5, 0.625, 0.5, 0.625, 0.5, 0.625, 0.5, 0.625, 0.5, 0.625, 0.5, 0.625, 0.5, 0.625, 0.5, 0.625, 0.5, 0.625, 0.5, 0.625, 0.5, 0.625, 0.5, 0.625, 0.5, 0.625, 0.5, 0.625, 0.5, 0.625, 0.5, 0.625, 0.5, 0.625, 0.5, 0.625, 0.5, 0.625, 0.5, 0.625, 0.5, 0.625, 0.5, 0.625, 0.5, 0.625, 0.5, 0.625, 0.5, 0.625, 0.5, 0.625, 0.5, 0.625, 0.5])
me_cube_001.materials.append(mat_material_001)
me_cube_001.use_remesh_fix_poles = True
me_cube_001.use_remesh_preserve_attributes = False
me_cube_001.use_mirror_vertex_groups = False
me_cube_001.update()

# ---- objects
ob_cube = bpy.data.objects.new('Cube', me_cube_001)

# ---- transforms, parenting, visibility, modifiers, constraints
ob_cube.location = (0.0, 0.0, 0.0)
ob_cube.scale = (1.003, 0.5015, 0.2507)
ob_cube.lineart.crease_threshold = 0.0

# ---- collection membership
col_collection.objects.link(ob_cube)

# ---- scene / render settings (as saved in the file)
scene.frame_start = 1; scene.frame_end = 250; scene.frame_set(1)
scene.render.engine = 'BLENDER_EEVEE_NEXT'
scene.cycles.use_denoising = False
scene.cycles.samples = 128
scene.cycles.sampling_pattern = 'TABULATED_SOBOL'
scene.cycles.use_adaptive_sampling = False
scene.cycles.use_light_tree = False
scene.view_settings.view_transform = 'Filmic'
bpy.context.view_layer.update()

# ---- added for rendering (the .blend has no active camera and no usable light): camera, sun
cam_auto = bpy.data.cameras.new('AutoCamera')
cam_auto.lens = 50.0
cam_auto.sensor_width = 36.0
cam_auto.clip_end = 1908.47
ob_auto_camera = bpy.data.objects.new('AutoCamera', cam_auto)
scene.collection.objects.link(ob_auto_camera)
ob_auto_camera.location = (123.367, -89.233, 93.7464)
ob_auto_camera.rotation_euler = (1.09748, -7.21219e-08, 0.694738)
scene.camera = ob_auto_camera
light_auto_sun = bpy.data.lights.new('AutoSun', 'SUN')
light_auto_sun.energy = 3.0
light_auto_sun.angle = 0.0523599
ob_auto_sun = bpy.data.objects.new('AutoSun', light_auto_sun)
scene.collection.objects.link(ob_auto_sun)
ob_auto_sun.rotation_euler = (0.872665, 0.174533, 0.523599)
bpy.context.view_layer.update()
